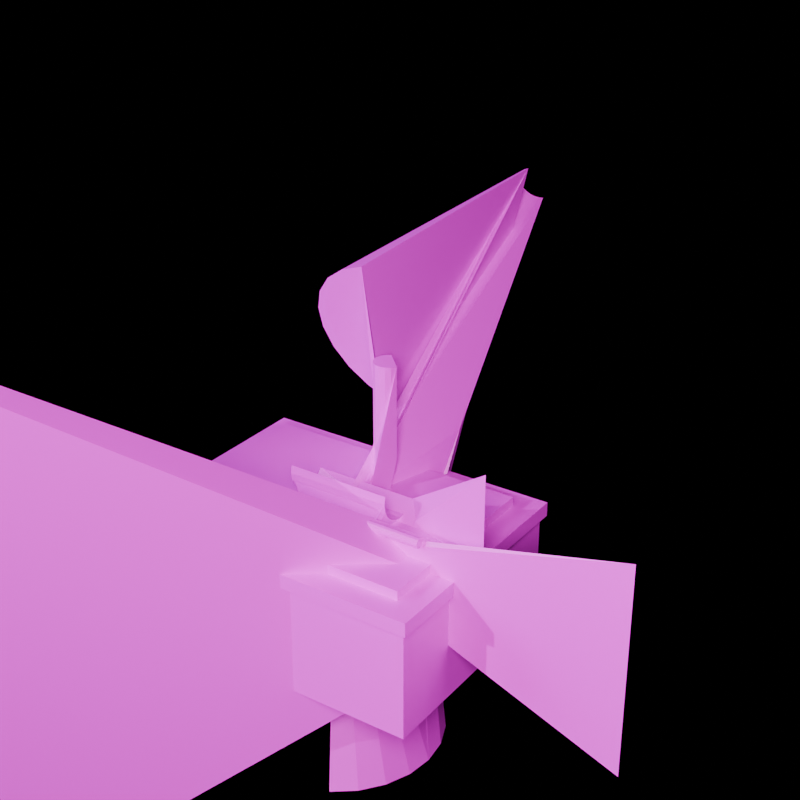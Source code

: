 # Source: SM_Prop_Phonograph_01.blend  (saved by Blender 5.2.45; exported with 4.5.12 LTS)
import bpy
from mathutils import Matrix  # noqa: F401  (used for matrix-valued properties, if any)

bpy.ops.wm.read_factory_settings(use_empty=True)
scene = bpy.context.scene
scene.name = 'Scene'

# ---- images (referenced by path relative to the original .blend; pixels are not part of the script)
import os
ASSET_DIR = os.environ.get("B2B_ASSET_DIR", "")  # directory of the original .blend (textures are referenced by path, not embedded)
HERE = os.path.dirname(os.path.abspath(__file__))  # packed textures are extracted next to this script under _unpacked/

def load_image(name, relpath, width, height, colorspace="sRGB"):
    """Load a texture the original file referenced (path relative to the .blend, or extracted next to this script)."""
    p = next((c for c in (os.path.join(HERE, relpath), os.path.join(ASSET_DIR, relpath)) if relpath and os.path.exists(c)), "")
    if p:
        img = bpy.data.images.load(p, check_existing=True)
        img.name = name
    else:  # same state as the original file: an image datablock whose file is absent (Cycles renders it pink)
        img = bpy.data.images.new(name, width, height)
        img.source = "FILE"
        img.filepath = "//" + (relpath or name)
    img.colorspace_settings.name = colorspace
    return img
img_t_floor_woodworn_01_basecolor_png = load_image('T_Floor_WoodWorn_01_BaseColor.png', 'T_Floor_WoodWorn_01_BaseColor.png', 1024, 1024, 'sRGB')

# ---- materials (node trees are filled in below, after node groups)
mat_m_prop_phonowood = bpy.data.materials.new('M_Prop_PhonoWood')

# ---- material node trees
mat_m_prop_phonowood.use_nodes = True; mat_m_prop_phonowood.node_tree.nodes.clear()
_N = mat_m_prop_phonowood.node_tree.nodes; _L = mat_m_prop_phonowood.node_tree.links
n0 = _N.new('ShaderNodeBsdfPrincipled'); n0.name = 'Principled BSDF'; n0.location = (0, 0)
n0.inputs[2].default_value = 0.45
n0.inputs[10].default_value = 0.005
n1 = _N.new('ShaderNodeTexImage'); n1.name = 'Image Texture'; n1.location = (0, 0)
n1.image = img_t_floor_woodworn_01_basecolor_png
n2 = _N.new('ShaderNodeOutputMaterial'); n2.name = 'Material Output'; n2.location = (0, 0)
_L.new(n1.outputs[0], n0.inputs[0])
_L.new(n0.outputs[0], n2.inputs[0])
n2.is_active_output = True

# ---- cameras
cam_cam_front = bpy.data.cameras.new('Cam_Front')
cam_cam_front.type = 'ORTHO'
cam_cam_front.ortho_scale = 0.648
cam_cam_side = bpy.data.cameras.new('Cam_Side')
cam_cam_side.type = 'ORTHO'
cam_cam_side.ortho_scale = 0.648
cam_cam_top = bpy.data.cameras.new('Cam_Top')
cam_cam_top.type = 'ORTHO'
cam_cam_top.ortho_scale = 0.648
cam_cam_iso = bpy.data.cameras.new('Cam_Iso')
cam_cam_iso.lens = 65.0

# ---- lights
light_keylight = bpy.data.lights.new('KeyLight', 'AREA')
light_keylight.color = (1.0, 0.96, 0.9)
light_keylight.energy = 42.0
light_keylight.size = 0.56
light_filllight = bpy.data.lights.new('FillLight', 'AREA')
light_filllight.color = (0.86, 0.92, 1.0)
light_filllight.energy = 17.5
light_filllight.size = 0.7
light_rimlight = bpy.data.lights.new('RimLight', 'SUN')
light_rimlight.color = (0.95, 0.98, 1.0)
light_rimlight.energy = 2.0

# ---- meshes
me_sm_prop_phonograph_01 = bpy.data.meshes.new('SM_Prop_Phonograph_01')
me_sm_prop_phonograph_01.from_pydata([(-0.16, -0.12, 0.0), (-0.16, -0.12, 0.12), (-0.16, 0.12, 0.0), (-0.16, 0.12, 0.12), (0.16, -0.12, 0.0), (0.16, -0.12, 0.12), (0.16, 0.12, 0.0), (0.16, 0.12, 0.12), (-0.165, -0.125, 0.115), (-0.165, -0.125, 0.13), (-0.165, 0.125, 0.115), (-0.165, 0.125, 0.13), (0.165, -0.125, 0.115), (0.165, -0.125, 0.13), (0.165, 0.125, 0.115), (0.165, 0.125, 0.13), (-0.14, -0.1, 0.13), (-0.14, -0.1, 0.14), (-0.14, 0.1, 0.13), (-0.14, 0.1, 0.14), (0.14, -0.1, 0.13), (0.14, -0.1, 0.14), (0.14, 0.1, 0.13), (0.14, 0.1, 0.14), (-0.5, -0.5, 0.5), (-0.5, -0.5, -0.5), (0.0, 0.026, -0.055), (0.0, 0.026, 0.055), (0.008034, 0.02473, -0.055), (0.008034, 0.02473, 0.055), (0.01528, 0.02103, -0.055), (0.01528, 0.02103, 0.055), (0.02103, 0.01528, -0.055), (0.02103, 0.01528, 0.055), (0.02473, 0.008034, -0.055), (0.02473, 0.008034, 0.055), (0.026, 0.0, -0.055), (0.026, 0.0, 0.055), (0.02473, -0.008034, -0.055), (0.02473, -0.008034, 0.055), (0.02103, -0.01528, -0.055), (0.02103, -0.01528, 0.055), (0.01528, -0.02103, -0.055), (0.01528, -0.02103, 0.055), (-0.035, -0.02473, 0.178), (0.075, -0.02473, 0.178), (-0.035, -0.026, 0.17), (0.075, -0.026, 0.17), (-0.035, -0.02473, 0.162), (0.075, -0.02473, 0.162), (-0.035, -0.02103, 0.1547), (0.075, -0.02103, 0.1547), (-0.035, -0.01528, 0.149), (0.075, -0.01528, 0.149), (-0.035, -0.008034, 0.1453), (0.075, -0.008034, 0.1453), (-0.035, 0.0, 0.144), (0.075, 0.0, 0.144), (-0.035, 0.008034, 0.1453), (0.075, 0.008034, 0.1453), (-0.035, 0.01528, 0.149), (0.075, 0.01528, 0.149), (-0.035, 0.02103, 0.1547), (0.075, 0.02103, 0.1547), (0.182, -0.02527, 0.125), (0.182, -0.02527, 0.235), (-0.09, -0.045, 0.16), (0.13, -0.045, 0.16), (-0.09, -0.04567, 0.1625), (0.13, -0.04567, 0.1625), (-0.09, -0.0475, 0.1643), (0.13, -0.0475, 0.1643), (-0.09, -0.05, 0.165), (0.13, -0.05, 0.165), (-0.09, -0.0525, 0.1643), (0.13, -0.0525, 0.1643), (-0.09, -0.05433, 0.1625), (0.13, -0.05433, 0.1625), (-0.09, -0.055, 0.16), (0.13, -0.055, 0.16), (-0.09, -0.05433, 0.1575), (0.13, -0.05433, 0.1575), (-0.09, -0.0525, 0.1557), (0.13, -0.0525, 0.1557), (-0.09, -0.05, 0.155), (0.13, -0.05, 0.155), (-0.09, -0.0475, 0.1557), (0.13, -0.0475, 0.1557), (0.3375, -0.04567, -0.01), (0.3375, -0.04567, 0.21), (0.16, 0.005, 0.08), (0.2, 0.005, 0.08), (0.16, 0.004045, 0.08294), (0.2, 0.004045, 0.08294), (0.16, 0.001545, 0.08476), (0.2, 0.001545, 0.08476), (0.16, -0.001545, 0.08476), (0.2, -0.001545, 0.08476), (0.16, -0.004045, 0.08294), (0.2, -0.004045, 0.08294), (0.16, -0.005, 0.08), (0.2, -0.005, 0.08), (0.16, -0.004045, 0.07706), (0.2, -0.004045, 0.07706), (0.16, -0.001545, 0.07524), (0.2, -0.001545, 0.07524), (0.16, 0.001545, 0.07524), (0.2, 0.001545, 0.07524), (0.2013, 0.03024, 0.08462), (0.2016, 0.03024, 0.08462), (0.196, 0.06, 0.08), (0.196, 0.06, 0.088), (0.204, 0.0, 0.08), (0.204, 0.0, 0.088), (0.204, 0.06, 0.08), (0.204, 0.06, 0.088), (0.0, 0.015, -0.05), (0.0, 0.015, 0.05), (0.00574, 0.01386, -0.05), (0.00574, 0.01386, 0.05), (0.01061, 0.01061, -0.05), (0.01061, 0.01061, 0.05), (0.01386, 0.00574, -0.05), (0.01386, 0.00574, 0.05), (0.015, 0.0, -0.05), (0.015, 0.0, 0.05), (0.03386, 0.05426, 0.17), (0.03386, 0.05426, 0.27), (0.03061, 0.04939, 0.17), (0.03061, 0.04939, 0.27), (0.02574, 0.04614, 0.17), (0.02574, 0.04614, 0.27), (0.02, 0.045, 0.17), (0.02, 0.045, 0.27), (0.01426, 0.04614, 0.17), (0.01426, 0.04614, 0.27), (0.009393, 0.04939, 0.17), (0.009393, 0.04939, 0.27), (0.006142, 0.05426, 0.17), (0.006142, 0.05426, 0.27), (0.005, 0.06, 0.17), (0.005, 0.06, 0.27), (0.006142, 0.06574, 0.17), (0.006142, 0.06574, 0.27), (0.009393, 0.07061, 0.17), (0.009393, 0.07061, 0.27), (0.01426, 0.07386, 0.17), (0.01426, 0.07386, 0.27), (0.0, 0.11, -0.13), (0.0, 0.02, 0.13), (0.02847, 0.1063, -0.13), (0.005176, 0.01932, 0.13), (0.055, 0.09526, -0.13), (0.01, 0.01732, 0.13), (0.07778, 0.07778, -0.13), (0.01414, 0.01414, 0.13), (0.09526, 0.055, -0.13), (0.01732, 0.01, 0.13), (0.1063, 0.02847, -0.13), (0.01932, 0.005176, 0.13), (0.11, 0.0, -0.13), (0.02, 0.0, 0.13), (0.1063, -0.02847, -0.13), (0.01932, -0.005176, 0.13), (0.09526, -0.055, -0.13), (0.01732, -0.01, 0.13), (0.07778, -0.07778, -0.13), (0.01414, -0.01414, 0.13), (0.055, -0.09526, -0.13), (0.01, -0.01732, 0.13), (0.04847, 0.1471, 0.1688), (0.02518, 0.346, 0.3574), (0.02, 0.1487, 0.1654), (0.02, 0.3463, 0.3568), (-0.00847, 0.1471, 0.1688), (0.01482, 0.346, 0.3574), (-0.035, 0.1424, 0.1787), (0.01, 0.3451, 0.3592), (-0.05778, 0.1351, 0.1946), (0.005858, 0.3438, 0.3621), (-0.07526, 0.1254, 0.2152), (0.002679, 0.342, 0.3659), (-0.08625, 0.1142, 0.2393), (0.0006815, 0.34, 0.3702), (-0.09, 0.1022, 0.2651), (4.47e-10, 0.3378, 0.3749), (-0.08625, 0.09015, 0.2909), (0.0006815, 0.3356, 0.3796), (-0.07526, 0.07894, 0.3149), (0.002679, 0.3336, 0.384), (-0.05778, 0.06931, 0.3356), (0.005858, 0.3318, 0.3878), (-0.035, 0.06192, 0.3514), (0.01, 0.3305, 0.3906), (-0.00847, 0.05728, 0.3614), (0.01482, 0.3297, 0.3924)], [], [(0, 1, 3, 2), (2, 3, 7, 6), (6, 7, 5, 4), (4, 5, 1, 0), (2, 6, 4, 0), (7, 3, 1, 5), (8, 9, 11, 10), (10, 11, 15, 14), (14, 15, 13, 12), (12, 13, 9, 8), (10, 14, 12, 8), (15, 11, 9, 13), (16, 17, 19, 18), (18, 19, 23, 22), (22, 23, 21, 20), (20, 21, 17, 16), (18, 22, 20, 16), (23, 19, 17, 21), (104, 105, 107, 106), (26, 27, 29, 28), (103, 101, 99, 97, 95, 93, 91, 109, 107, 105), (76, 77, 79, 78), (28, 29, 31, 30), (88, 89, 67, 66), (92, 93, 95, 94), (30, 31, 33, 32), (96, 97, 99, 98), (112, 113, 24, 25), (32, 33, 35, 34), (102, 103, 105, 104), (74, 75, 77, 76), (34, 35, 37, 36), (86, 87, 89, 88), (164, 165, 167, 166), (36, 37, 39, 38), (122, 123, 125, 124), (100, 101, 103, 102), (38, 39, 41, 40), (79, 77, 75, 73, 71, 69, 67, 89, 87, 85, 83, 81), (72, 73, 75, 74), (40, 41, 43, 42), (84, 85, 87, 86), (166, 167, 169, 168), (42, 43, 45, 44), (116, 117, 119, 118), (118, 119, 121, 120), (44, 45, 47, 46), (70, 71, 73, 72), (46, 47, 49, 48), (82, 83, 85, 84), (94, 95, 97, 96), (48, 49, 51, 50), (90, 91, 93, 92), (114, 115, 113, 112), (50, 51, 53, 52), (110, 114, 112, 25), (68, 69, 71, 70), (52, 53, 55, 54), (80, 81, 83, 82), (120, 121, 123, 122), (54, 55, 57, 56), (110, 111, 115, 114), (56, 57, 59, 58), (98, 99, 101, 100), (66, 67, 69, 68), (58, 59, 61, 60), (78, 79, 81, 80), (115, 111, 24, 113), (60, 61, 63, 62), (29, 27, 65, 63, 61, 59, 57, 55, 53, 51, 49, 47, 45, 43, 41, 39, 37, 35, 33, 31), (62, 63, 65, 64), (78, 80, 82, 84, 86, 88, 66, 68, 70, 72, 74, 76), (156, 157, 159, 158), (64, 65, 27, 26), (26, 28, 30, 32, 34, 36, 38, 40, 42, 44, 46, 48, 50, 52, 54, 56, 58, 60, 62, 64), (25, 24, 111, 110), (106, 107, 109, 108), (154, 155, 157, 156), (108, 109, 91, 90), (100, 102, 104, 106, 108, 90, 92, 94, 96, 98), (124, 125, 127, 126), (126, 127, 129, 128), (162, 163, 165, 164), (152, 153, 155, 154), (128, 129, 131, 130), (130, 131, 133, 132), (132, 133, 135, 134), (160, 161, 163, 162), (150, 151, 153, 152), (134, 135, 137, 136), (136, 137, 139, 138), (138, 139, 141, 140), (158, 159, 161, 160), (148, 149, 151, 150), (140, 141, 143, 142), (142, 143, 145, 144), (123, 121, 119, 117, 147, 145, 143, 141, 139, 137, 135, 133, 131, 129, 127, 125), (144, 145, 147, 146), (146, 147, 117, 116), (120, 122, 124, 126, 128, 130, 132, 134, 136, 138, 140, 142, 144, 146, 116, 118), (168, 169, 171, 170), (170, 171, 173, 172), (172, 173, 175, 174), (174, 175, 177, 176), (176, 177, 179, 178), (178, 179, 181, 180), (180, 181, 183, 182), (182, 183, 185, 184), (184, 185, 187, 186), (186, 187, 189, 188), (188, 189, 191, 190), (190, 191, 193, 192), (167, 165, 163, 161, 159, 157, 155, 153, 151, 149, 195, 193, 191, 189, 187, 185, 183, 181, 179, 177, 175, 173, 171, 169), (192, 193, 195, 194), (194, 195, 149, 148), (166, 168, 170, 172, 174, 176, 178, 180, 182, 184, 186, 188, 190, 192, 194, 148, 150, 152, 154, 156, 158, 160, 162, 164)])
_uv = me_sm_prop_phonograph_01.uv_layers.new(name='UVMap')
_uv.uv.foreach_set('vector', [0.8928, 0.6868, 0.8266, 0.6864, 0.8266, 0.5694, 0.8928, 0.5699, 0.6202, 0.6217, 0.6862, 0.6199, 0.6862, 0.782, 0.6202, 0.7838, 0.5802, 0.7945, 0.5146, 0.7893, 0.5326, 0.7133, 0.5982, 0.7185, 0.5982, 0.7185, 0.5326, 0.7133, 0.5326, 0.5694, 0.5982, 0.5746, 0.6202, 0.6217, 0.6202, 0.7838, 0.6108, 0.7315, 0.6108, 0.5694, 0.5146, 0.7893, 0.5146, 0.6455, 0.5326, 0.5694, 0.5326, 0.7133, 0.3961, 0.8963, 0.3878, 0.8963, 0.3878, 0.7744, 0.3961, 0.7745, 0.9548, 0.6239, 0.963, 0.6237, 0.963, 0.7908, 0.9548, 0.7911, 0.9136, 0.7976, 0.9054, 0.797, 0.9242, 0.7178, 0.9323, 0.7184, 0.9323, 0.7184, 0.9242, 0.7178, 0.9242, 0.5694, 0.9323, 0.5701, 0.9548, 0.6239, 0.9548, 0.7911, 0.945, 0.7366, 0.945, 0.5694, 0.9054, 0.797, 0.9054, 0.6487, 0.9242, 0.5694, 0.9242, 0.7178, 0.502, 0.6647, 0.4965, 0.6647, 0.4965, 0.5672, 0.502, 0.5673, 0.1827, 0.8419, 0.1882, 0.8418, 0.1882, 0.9836, 0.1827, 0.9838, 0.1473, 0.988, 0.1418, 0.9876, 0.1568, 0.9242, 0.1622, 0.9247, 0.1622, 0.9247, 0.1568, 0.9242, 0.1568, 0.7984, 0.1622, 0.7988, 0.1827, 0.8419, 0.1827, 0.9838, 0.1749, 0.9402, 0.1749, 0.7984, 0.1418, 0.9876, 0.1418, 0.8617, 0.1568, 0.7984, 0.1568, 0.9242, 0.52, 0.8083, 0.5213, 0.8262, 0.5212, 0.8272, 0.5198, 0.8093, 0.7017, 0.7039, 0.7147, 0.6447, 0.7183, 0.6457, 0.7054, 0.7048, 0.5714, 0.8235, 0.5698, 0.8239, 0.5682, 0.8235, 0.5672, 0.8222, 0.5672, 0.8207, 0.5682, 0.8195, 0.5698, 0.8191, 0.5673, 0.8071, 0.5724, 0.8208, 0.5724, 0.8223, 0.2426, 0.5674, 0.2394, 0.6788, 0.238, 0.6786, 0.2412, 0.5672, 0.7054, 0.7048, 0.7183, 0.6457, 0.7211, 0.6465, 0.7081, 0.7056, 0.2755, 0.5672, 0.3962, 0.5672, 0.3762, 0.66, 0.384, 0.7586, 0.5155, 0.81, 0.5168, 0.828, 0.5159, 0.8272, 0.5146, 0.8092, 0.7081, 0.7056, 0.7211, 0.6465, 0.7226, 0.6471, 0.7097, 0.7063, 0.5392, 0.8078, 0.5392, 0.8281, 0.5381, 0.8276, 0.5381, 0.8073, 0.02562, 0.2369, 0.02562, 0.2325, 0.502, 0.006307, 0.502, 0.5546, 0.3609, 0.9125, 0.35, 0.8532, 0.3508, 0.8536, 0.3617, 0.9129, 0.5348, 0.8074, 0.5348, 0.8277, 0.5339, 0.8282, 0.5339, 0.808, 0.2437, 0.5678, 0.2405, 0.6792, 0.2394, 0.6788, 0.2426, 0.5674, 0.3617, 0.9129, 0.3508, 0.8536, 0.3528, 0.8537, 0.3637, 0.913, 0.2391, 0.5689, 0.2359, 0.6803, 0.2629, 0.7858, 0.1418, 0.7858, 0.8512, 0.8673, 0.8766, 0.7205, 0.8793, 0.7207, 0.8664, 0.8683, 0.3637, 0.913, 0.3528, 0.8537, 0.356, 0.8534, 0.3669, 0.9128, 0.4965, 0.7322, 0.4965, 0.6774, 0.4978, 0.6777, 0.4978, 0.7325, 0.5364, 0.8071, 0.5364, 0.8274, 0.5348, 0.8277, 0.5348, 0.8074, 0.3669, 0.9128, 0.356, 0.8534, 0.36, 0.8529, 0.3708, 0.9123, 0.238, 0.6786, 0.2394, 0.6788, 0.2405, 0.6792, 0.241, 0.6797, 0.2407, 0.6803, 0.2397, 0.6807, 0.2384, 0.6808, 0.2629, 0.7858, 0.2359, 0.6803, 0.2355, 0.6797, 0.2357, 0.6792, 0.2367, 0.6788, 0.2441, 0.5683, 0.241, 0.6797, 0.2405, 0.6792, 0.2437, 0.5678, 0.3708, 0.9123, 0.36, 0.8529, 0.3643, 0.8522, 0.3752, 0.9115, 0.381, 0.7602, 0.3732, 0.6616, 0.3737, 0.6608, 0.3815, 0.7594, 0.8664, 0.8683, 0.8793, 0.7207, 0.8822, 0.7208, 0.8822, 0.8689, 0.3752, 0.9115, 0.3643, 0.8522, 0.3274, 0.7927, 0.3752, 0.78, 0.2075, 0.9774, 0.2018, 0.9226, 0.2045, 0.9225, 0.2102, 0.9772, 0.2102, 0.9772, 0.2045, 0.9225, 0.2063, 0.9225, 0.212, 0.9772, 0.7008, 0.5735, 0.7548, 0.587, 0.7536, 0.5913, 0.6995, 0.5778, 0.4975, 0.8032, 0.4975, 0.7464, 0.4978, 0.7451, 0.4978, 0.802, 0.6995, 0.5778, 0.7536, 0.5913, 0.7529, 0.5956, 0.6989, 0.5822, 0.2389, 0.5678, 0.2357, 0.6792, 0.2355, 0.6797, 0.2386, 0.5683, 0.5393, 0.8085, 0.5393, 0.8288, 0.5392, 0.8281, 0.5392, 0.8078, 0.6989, 0.5822, 0.7529, 0.5956, 0.7529, 0.5996, 0.6988, 0.5861, 0.517, 0.8104, 0.5184, 0.8283, 0.5168, 0.828, 0.5155, 0.81, 0.006307, 0.2339, 0.006307, 0.2295, 0.02562, 0.2325, 0.02562, 0.2369, 0.6988, 0.5861, 0.7529, 0.5996, 0.7535, 0.6027, 0.6994, 0.5893, 0.009892, 0.2336, 0.006307, 0.2339, 0.02562, 0.2369, 0.502, 0.5546, 0.3853, 0.7588, 0.3775, 0.6602, 0.3784, 0.6608, 0.3862, 0.7594, 0.6994, 0.5893, 0.7535, 0.6027, 0.7547, 0.6048, 0.7006, 0.5914, 0.2398, 0.5674, 0.2367, 0.6788, 0.2357, 0.6792, 0.2389, 0.5678, 0.212, 0.9772, 0.2063, 0.9225, 0.2069, 0.9226, 0.2126, 0.9774, 0.7006, 0.5914, 0.7547, 0.6048, 0.7563, 0.6056, 0.7022, 0.5922, 0.9896, 0.229, 0.9896, 0.2245, 0.9937, 0.2247, 0.9937, 0.2291, 0.3705, 0.7986, 0.3228, 0.8113, 0.32, 0.8107, 0.3678, 0.798, 0.5381, 0.8073, 0.5381, 0.8276, 0.5364, 0.8274, 0.5364, 0.8071, 0.384, 0.7586, 0.3762, 0.66, 0.3775, 0.6602, 0.3853, 0.7588, 0.3678, 0.798, 0.32, 0.8107, 0.3173, 0.8088, 0.3651, 0.7961, 0.2412, 0.5672, 0.238, 0.6786, 0.2367, 0.6788, 0.2398, 0.5674, 0.006307, 0.2295, 0.009892, 0.2292, 0.502, 0.006307, 0.02562, 0.2325, 0.3651, 0.7961, 0.3173, 0.8088, 0.3149, 0.8057, 0.3626, 0.793, 0.3526, 0.8518, 0.3557, 0.8509, 0.2755, 0.7744, 0.3149, 0.8057, 0.3173, 0.8088, 0.32, 0.8107, 0.3228, 0.8113, 0.3252, 0.8106, 0.3272, 0.8085, 0.3285, 0.8054, 0.329, 0.8014, 0.3286, 0.7971, 0.3274, 0.7927, 0.3643, 0.8522, 0.36, 0.8529, 0.356, 0.8534, 0.3528, 0.8537, 0.3508, 0.8536, 0.35, 0.8532, 0.3506, 0.8526, 0.7081, 0.5867, 0.7622, 0.6002, 0.814, 0.5694, 0.8011, 0.6286, 0.3835, 0.7618, 0.3821, 0.7616, 0.3812, 0.761, 0.381, 0.7602, 0.3815, 0.7594, 0.2755, 0.5672, 0.384, 0.7586, 0.3853, 0.7588, 0.3862, 0.7594, 0.3865, 0.7602, 0.386, 0.761, 0.3849, 0.7616, 0.816, 0.8607, 0.8702, 0.7193, 0.8708, 0.7196, 0.8196, 0.8625, 0.6108, 0.8457, 0.6462, 0.7964, 0.6462, 0.9199, 0.6108, 0.9691, 0.7017, 0.7039, 0.7054, 0.7048, 0.7081, 0.7056, 0.7097, 0.7063, 0.7099, 0.7066, 0.7087, 0.7067, 0.7063, 0.7064, 0.7029, 0.7058, 0.6988, 0.705, 0.7008, 0.5735, 0.6995, 0.5778, 0.6989, 0.5822, 0.6988, 0.5861, 0.6994, 0.5893, 0.7006, 0.5914, 0.7022, 0.5922, 0.7041, 0.5916, 0.7062, 0.5897, 0.7081, 0.5867, 0.8011, 0.6286, 0.5146, 0.5568, 0.5146, 0.006307, 0.9896, 0.2245, 0.9896, 0.229, 0.5198, 0.8093, 0.5212, 0.8272, 0.5146, 0.8371, 0.5146, 0.837, 0.4778, 0.8649, 0.4176, 0.7283, 0.4183, 0.7284, 0.4818, 0.8655, 0.5519, 0.8073, 0.5519, 0.8071, 0.5546, 0.8138, 0.5519, 0.8339, 0.5175, 0.8071, 0.5191, 0.8075, 0.52, 0.8083, 0.5198, 0.8093, 0.5146, 0.837, 0.517, 0.8104, 0.5155, 0.81, 0.5146, 0.8092, 0.5148, 0.8082, 0.5159, 0.8074, 0.6684, 0.9764, 0.6588, 0.9221, 0.6588, 0.7985, 0.6684, 0.8529, 0.2511, 0.8535, 0.2511, 0.7987, 0.2541, 0.7988, 0.2541, 0.8536, 0.8378, 0.8659, 0.8741, 0.7202, 0.8766, 0.7205, 0.8512, 0.8673, 0.4701, 0.8648, 0.4162, 0.7283, 0.4176, 0.7283, 0.4778, 0.8649, 0.2541, 0.8536, 0.2541, 0.7988, 0.2574, 0.7988, 0.2574, 0.8536, 0.2574, 0.8536, 0.2574, 0.7988, 0.2603, 0.7986, 0.2603, 0.8535, 0.2603, 0.8535, 0.2603, 0.7986, 0.2625, 0.7984, 0.2625, 0.8532, 0.827, 0.8643, 0.8722, 0.7199, 0.8741, 0.7202, 0.8378, 0.8659, 0.459, 0.8652, 0.4142, 0.7284, 0.4162, 0.7283, 0.4701, 0.8648, 0.6695, 0.8528, 0.6599, 0.7985, 0.6627, 0.798, 0.6723, 0.8523, 0.6723, 0.8523, 0.6627, 0.798, 0.6659, 0.7975, 0.6755, 0.8518, 0.6755, 0.8518, 0.6659, 0.7975, 0.6689, 0.7969, 0.6785, 0.8512, 0.8196, 0.8625, 0.8708, 0.7196, 0.8722, 0.7199, 0.827, 0.8643, 0.4454, 0.866, 0.4117, 0.7285, 0.4142, 0.7284, 0.459, 0.8652, 0.6785, 0.8512, 0.6689, 0.7969, 0.6714, 0.7964, 0.681, 0.8508, 0.209, 0.8539, 0.2033, 0.7991, 0.206, 0.7987, 0.2117, 0.8535, 0.2069, 0.9226, 0.2063, 0.9225, 0.2045, 0.9225, 0.2018, 0.9226, 0.2091, 0.7984, 0.206, 0.7987, 0.2033, 0.7991, 0.2015, 0.7995, 0.2008, 0.7998, 0.2014, 0.7999, 0.2032, 0.7999, 0.2058, 0.7997, 0.209, 0.7995, 0.2121, 0.7991, 0.2148, 0.7987, 0.2062, 0.9229, 0.2117, 0.8535, 0.206, 0.7987, 0.2091, 0.7984, 0.2148, 0.8531, 0.2274, 0.8521, 0.2385, 0.7984, 0.2385, 0.924, 0.2274, 0.9777, 0.6746, 0.9753, 0.6715, 0.9759, 0.6684, 0.9764, 0.6684, 0.8529, 0.6669, 0.8532, 0.6666, 0.8533, 0.6675, 0.8531, 0.6695, 0.8528, 0.6723, 0.8523, 0.6755, 0.8518, 0.6785, 0.8512, 0.681, 0.8508, 0.6825, 0.8505, 0.6828, 0.8504, 0.6794, 0.9745, 0.6774, 0.9748, 0.0233, 0.9168, 0.01582, 0.7652, 0.1292, 0.5831, 0.07268, 0.7185, 0.6988, 0.8581, 0.6988, 0.732, 0.7008, 0.7331, 0.7096, 0.864, 0.7096, 0.864, 0.7008, 0.7331, 0.7032, 0.7337, 0.7228, 0.8671, 0.7228, 0.8671, 0.7032, 0.7337, 0.7059, 0.7337, 0.7375, 0.8672, 0.7375, 0.8672, 0.7059, 0.7337, 0.7086, 0.7332, 0.7528, 0.8643, 0.7528, 0.8643, 0.7086, 0.7332, 0.7113, 0.7321, 0.7676, 0.8586, 0.7676, 0.8586, 0.7113, 0.7321, 0.7137, 0.7306, 0.7808, 0.8504, 0.7808, 0.8504, 0.7137, 0.7306, 0.7157, 0.7288, 0.7917, 0.8404, 0.7917, 0.8404, 0.7157, 0.7288, 0.7171, 0.7268, 0.7994, 0.8292, 0.7994, 0.8292, 0.7171, 0.7268, 0.7178, 0.7247, 0.8034, 0.8175, 0.8034, 0.8175, 0.7178, 0.7247, 0.7178, 0.7226, 0.8034, 0.8063, 0.8034, 0.8063, 0.7178, 0.7226, 0.7171, 0.7208, 0.7995, 0.7961, 0.4115, 0.7299, 0.414, 0.7295, 0.4161, 0.7292, 0.4175, 0.7289, 0.4183, 0.7286, 0.4183, 0.7284, 0.4176, 0.7283, 0.4162, 0.7283, 0.4142, 0.7284, 0.4117, 0.7285, 0.4711, 0.5672, 0.4689, 0.5683, 0.4673, 0.57, 0.4663, 0.5721, 0.4659, 0.5744, 0.4663, 0.5769, 0.4674, 0.5793, 0.4691, 0.5815, 0.4713, 0.5834, 0.4738, 0.5847, 0.4765, 0.5855, 0.4792, 0.5856, 0.4818, 0.5851, 0.4088, 0.7302, 0.7995, 0.7961, 0.7171, 0.7208, 0.7158, 0.7193, 0.7919, 0.7878, 0.006307, 0.6314, 0.1171, 0.5672, 0.03507, 0.7574, 0.1292, 0.8739, 0.02567, 0.9156, 0.0233, 0.9168, 0.07268, 0.7185, 0.08099, 0.7174, 0.08646, 0.7133, 0.08874, 0.7067, 0.08765, 0.6979, 0.08329, 0.6875, 0.07594, 0.6763, 0.06611, 0.6649, 0.05447, 0.6543, 0.0418, 0.6451, 0.02898, 0.6379, 0.01687, 0.6332, 0.006307, 0.6314, 0.1292, 0.8739, 0.1206, 0.8771, 0.1092, 0.8816, 0.09584, 0.8869, 0.08133, 0.8927, 0.06671, 0.8986, 0.05296, 0.9042, 0.04103, 0.9091, 0.03172, 0.913])
me_sm_prop_phonograph_01.materials.append(mat_m_prop_phonowood)
me_sm_prop_phonograph_01.update()

# ---- objects
ob_sm_prop_phonograph_01 = bpy.data.objects.new('SM_Prop_Phonograph_01', me_sm_prop_phonograph_01)
ob_keylight = bpy.data.objects.new('KeyLight', light_keylight)
ob_filllight = bpy.data.objects.new('FillLight', light_filllight)
ob_rimlight = bpy.data.objects.new('RimLight', light_rimlight)
ob_cam_front = bpy.data.objects.new('Cam_Front', cam_cam_front)
ob_cam_side = bpy.data.objects.new('Cam_Side', cam_cam_side)
ob_cam_top = bpy.data.objects.new('Cam_Top', cam_cam_top)
ob_cam_iso = bpy.data.objects.new('Cam_Iso', cam_cam_iso)

# ---- transforms, parenting, visibility, modifiers, constraints
ob_sm_prop_phonograph_01.location = (0.0, 0.0, 0.0)
ob_keylight.location = (0.84, -1.26, 1.06)
ob_keylight.rotation_euler = (0.9599, 0.0, 0.6109)
ob_filllight.location = (-1.05, -0.84, 0.78)
ob_filllight.rotation_euler = (1.047, 0.0, -0.8727)
ob_rimlight.location = (0.0, 1.26, 1.27)
ob_rimlight.rotation_euler = (-1.134, 0.3491, 2.793)
ob_cam_front.location = (0.02, -1.6, 0.22)
ob_cam_front.rotation_euler = (1.571, 0.0, 0.0)
ob_cam_side.location = (1.7, 0.08, 0.22)
ob_cam_side.rotation_euler = (1.571, 0.0, 1.571)
ob_cam_top.location = (0.02, 0.08, 1.9)
ob_cam_iso.location = (0.74, -0.976, 0.844)
ob_cam_iso.rotation_euler = (1.117, 8.169e-08, 0.5984)

# ---- collection membership
scene.collection.objects.link(ob_sm_prop_phonograph_01)
scene.collection.objects.link(ob_keylight)
scene.collection.objects.link(ob_filllight)
scene.collection.objects.link(ob_rimlight)
scene.collection.objects.link(ob_cam_front)
scene.collection.objects.link(ob_cam_side)
scene.collection.objects.link(ob_cam_top)
scene.collection.objects.link(ob_cam_iso)

# ---- scene / render settings (as saved in the file)
scene.camera = ob_cam_iso
scene.frame_start = 1; scene.frame_end = 250; scene.frame_set(1)
scene.render.engine = 'BLENDER_EEVEE_NEXT'
scene.render.resolution_x = 1000
scene.render.resolution_y = 1000
scene.render.film_transparent = True
scene.render.bake_bias = 0.0
scene.render.bake_samples = 0
scene.render.compositor_device = 'GPU'
scene.eevee.use_volume_custom_range = False
scene.eevee.fast_gi_thickness_near = 0.1
scene.eevee.fast_gi_thickness_far = 0.0
scene.eevee.ray_tracing_options.screen_trace_thickness = 0.1
bpy.context.view_layer.update()
